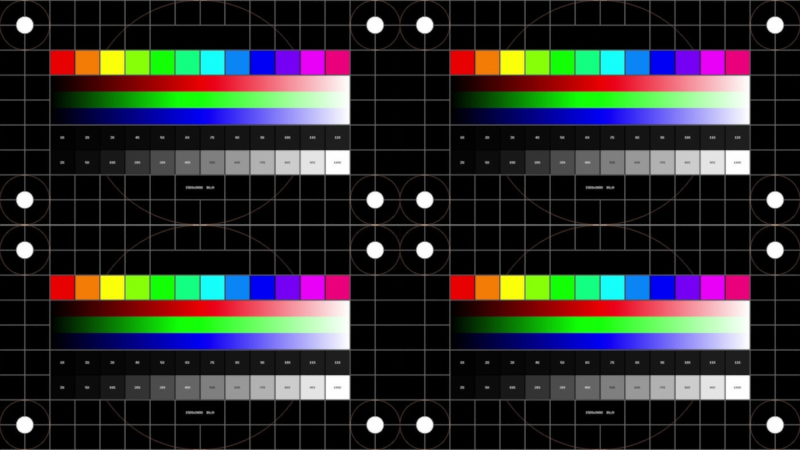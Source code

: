 # Source: BlenderImageLUT.blend  (saved by Blender 4.3.32; exported with 4.5.12 LTS)
import bpy
from mathutils import Matrix  # noqa: F401  (used for matrix-valued properties, if any)

bpy.ops.wm.read_factory_settings(use_empty=True)
scene = bpy.context.scene
scene.name = 'Scene'

# ---- collections
col_collection = bpy.data.collections.new('Collection'); scene.collection.children.link(col_collection)

# ---- images (referenced by path relative to the original .blend; pixels are not part of the script)
import os
ASSET_DIR = os.environ.get("B2B_ASSET_DIR", "")  # directory of the original .blend (textures are referenced by path, not embedded)
HERE = os.path.dirname(os.path.abspath(__file__))  # packed textures are extracted next to this script under _unpacked/

def load_image(name, relpath, width, height, colorspace="sRGB"):
    """Load a texture the original file referenced (path relative to the .blend, or extracted next to this script)."""
    p = next((c for c in (os.path.join(HERE, relpath), os.path.join(ASSET_DIR, relpath)) if relpath and os.path.exists(c)), "")
    if p:
        img = bpy.data.images.load(p, check_existing=True)
        img.name = name
    else:  # same state as the original file: an image datablock whose file is absent (Cycles renders it pink)
        img = bpy.data.images.new(name, width, height)
        img.source = "FILE"
        img.filepath = "//" + (relpath or name)
    img.colorspace_settings.name = colorspace
    return img
img_hq720_jpg = load_image('hq720.jpg', '_unpacked/hq720.b9d00030.jpg', 686, 386, 'sRGB')

# ---- materials (node trees are filled in below, after node groups)
mat_material = bpy.data.materials.new('Material')

# ---- material node trees
mat_material.use_nodes = True; mat_material.node_tree.nodes.clear()
_N = mat_material.node_tree.nodes; _L = mat_material.node_tree.links
n0 = _N.new('ShaderNodeOutputMaterial'); n0.name = 'Material Output'; n0.location = (300, 300)
n1 = _N.new('ShaderNodeEmission'); n1.name = 'Emission'; n1.location = (10, 300)
n2 = _N.new('ShaderNodeTexImage'); n2.name = 'Image Texture'; n2.location = (-180, 260)
n2.image = img_hq720_jpg
_L.new(n1.outputs[0], n0.inputs[0])
_L.new(n2.outputs[0], n1.inputs[0])
n0.is_active_output = True

# ---- world
world_world = bpy.data.worlds.new('World'); scene.world = world_world
world_world.use_nodes = True; world_world.node_tree.nodes.clear()
_N = world_world.node_tree.nodes; _L = world_world.node_tree.links
n0 = _N.new('ShaderNodeOutputWorld'); n0.name = 'World Output'; n0.location = (300, 300)
n1 = _N.new('ShaderNodeBackground'); n1.name = 'Background'; n1.location = (10, 300)
n1.inputs[0].default_value = (0.0, 0.0, 0.0, 1.0)
_L.new(n1.outputs[0], n0.inputs[0])
n0.is_active_output = True
world_world.color = (0.05088, 0.05088, 0.05088)
world_world.sun_shadow_jitter_overblur = 0.0

# ---- cameras
cam_camera = bpy.data.cameras.new('Camera')
cam_camera.type = 'ORTHO'
cam_camera.ortho_scale = 4.0

# ---- meshes
me_plane = bpy.data.meshes.new('Plane')
me_plane.from_pydata([(-1.0, -0.5625, 0.0), (1.0, -0.5625, 0.0), (-1.0, 0.5625, 0.0), (1.0, 0.5625, 0.0)], [], [(0, 1, 3, 2)])
_uv = me_plane.uv_layers.new(name='UVMap')
_uv.uv.foreach_set('vector', [0.0, 0.0, 1.0, 0.0, 1.0, 1.0, 0.0, 1.0])
me_plane.materials.append(mat_material)
me_plane.update()
me_plane_001 = bpy.data.meshes.new('Plane.001')
me_plane_001.from_pydata([(-1.0, -0.5625, 0.0), (1.0, -0.5625, 0.0), (-1.0, 0.5625, 0.0), (1.0, 0.5625, 0.0)], [], [(0, 1, 3, 2)])
_uv = me_plane_001.uv_layers.new(name='UVMap')
_uv.uv.foreach_set('vector', [0.0, 0.0, 1.0, 0.0, 1.0, 1.0, 0.0, 1.0])
me_plane_001.materials.append(mat_material)
me_plane_001.update()
me_plane_002 = bpy.data.meshes.new('Plane.002')
me_plane_002.from_pydata([(-1.0, -0.5625, 0.0), (1.0, -0.5625, 0.0), (-1.0, 0.5625, 0.0), (1.0, 0.5625, 0.0)], [], [(0, 1, 3, 2)])
_uv = me_plane_002.uv_layers.new(name='UVMap')
_uv.uv.foreach_set('vector', [0.0, 0.0, 1.0, 0.0, 1.0, 1.0, 0.0, 1.0])
me_plane_002.materials.append(mat_material)
me_plane_002.update()
me_plane_003 = bpy.data.meshes.new('Plane.003')
me_plane_003.from_pydata([(-1.0, -0.5625, 0.0), (1.0, -0.5625, 0.0), (-1.0, 0.5625, 0.0), (1.0, 0.5625, 0.0)], [], [(0, 1, 3, 2)])
_uv = me_plane_003.uv_layers.new(name='UVMap')
_uv.uv.foreach_set('vector', [0.0, 0.0, 1.0, 0.0, 1.0, 1.0, 0.0, 1.0])
me_plane_003.materials.append(mat_material)
me_plane_003.update()

# ---- objects
ob_plane = bpy.data.objects.new('Plane', me_plane)
ob_plane_001 = bpy.data.objects.new('Plane.001', me_plane_001)
ob_plane_002 = bpy.data.objects.new('Plane.002', me_plane_002)
ob_plane_003 = bpy.data.objects.new('Plane.003', me_plane_003)
ob_camera = bpy.data.objects.new('Camera', cam_camera)

# ---- transforms, parenting, visibility, modifiers, constraints
ob_plane.location = (-1.0, 0.5625, 0.0)
ob_plane_001.location = (1.0, 0.5625, 0.0)
ob_plane_002.location = (-1.0, -0.5625, 0.0)
ob_plane_003.location = (1.0, -0.5625, 0.0)
ob_camera.location = (0.0, 0.0, 4.183)

# ---- collection membership
col_collection.objects.link(ob_plane)
col_collection.objects.link(ob_plane_001)
col_collection.objects.link(ob_plane_002)
col_collection.objects.link(ob_plane_003)
col_collection.objects.link(ob_camera)

# ---- scene / render settings (as saved in the file)
scene.camera = ob_camera
scene.frame_start = 1; scene.frame_end = 250; scene.frame_set(1)
scene.render.engine = 'BLENDER_EEVEE_NEXT'
scene.render.compositor_device = 'GPU'
scene.view_settings.view_transform = 'Standard'
bpy.context.view_layer.update()
